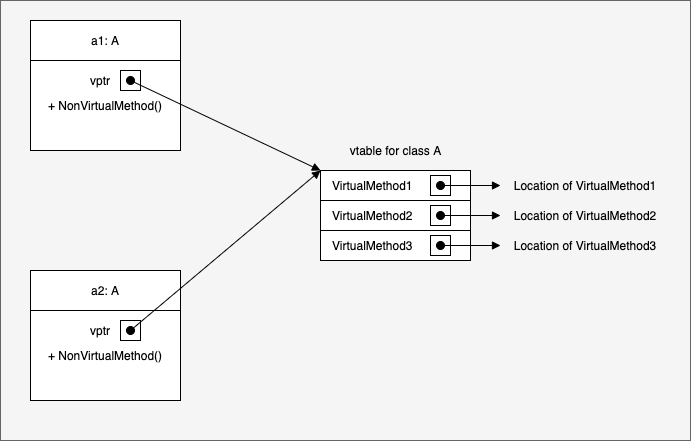

The diagram above was exported from draw.io. Its source (the exported page's mxGraphModel, read from the mxfile embedded in the PNG):
<mxGraphModel dx="818" dy="523" grid="1" gridSize="10" guides="1" tooltips="1" connect="1" arrows="1" fold="1" page="1" pageScale="1" pageWidth="827" pageHeight="1169" math="0" shadow="0">
  <root>
    <mxCell id="0" />
    <mxCell id="1" parent="0" />
    <mxCell id="WI43FYKNiNOWmtqDpD8h-22" value="" style="rounded=0;whiteSpace=wrap;html=1;align=left;fillColor=#f5f5f5;strokeColor=#666666;fontColor=#333333;" vertex="1" parent="1">
      <mxGeometry x="40" y="160" width="690" height="440" as="geometry" />
    </mxCell>
    <mxCell id="WI43FYKNiNOWmtqDpD8h-2" value="a1: A" style="rounded=0;whiteSpace=wrap;html=1;" vertex="1" parent="1">
      <mxGeometry x="70" y="180" width="150" height="40" as="geometry" />
    </mxCell>
    <mxCell id="WI43FYKNiNOWmtqDpD8h-3" value="+ NonVirtualMethod()" style="rounded=0;whiteSpace=wrap;html=1;" vertex="1" parent="1">
      <mxGeometry x="70" y="220" width="150" height="90" as="geometry" />
    </mxCell>
    <mxCell id="WI43FYKNiNOWmtqDpD8h-4" value="" style="rounded=0;whiteSpace=wrap;html=1;" vertex="1" parent="1">
      <mxGeometry x="160" y="230" width="20" height="20" as="geometry" />
    </mxCell>
    <mxCell id="WI43FYKNiNOWmtqDpD8h-5" value="" style="html=1;verticalAlign=bottom;startArrow=oval;startFill=1;endArrow=block;startSize=8;entryX=0;entryY=0;entryDx=0;entryDy=0;" edge="1" parent="1" target="WI43FYKNiNOWmtqDpD8h-10">
      <mxGeometry width="60" relative="1" as="geometry">
        <mxPoint x="170" y="240" as="sourcePoint" />
        <mxPoint x="340" y="280" as="targetPoint" />
      </mxGeometry>
    </mxCell>
    <mxCell id="WI43FYKNiNOWmtqDpD8h-6" value="a2: A" style="rounded=0;whiteSpace=wrap;html=1;" vertex="1" parent="1">
      <mxGeometry x="70" y="430" width="150" height="40" as="geometry" />
    </mxCell>
    <mxCell id="WI43FYKNiNOWmtqDpD8h-7" value="+ NonVirtualMethod()" style="rounded=0;whiteSpace=wrap;html=1;" vertex="1" parent="1">
      <mxGeometry x="70" y="470" width="150" height="90" as="geometry" />
    </mxCell>
    <mxCell id="WI43FYKNiNOWmtqDpD8h-8" value="" style="rounded=0;whiteSpace=wrap;html=1;" vertex="1" parent="1">
      <mxGeometry x="160" y="480" width="20" height="20" as="geometry" />
    </mxCell>
    <mxCell id="WI43FYKNiNOWmtqDpD8h-9" value="" style="html=1;verticalAlign=bottom;startArrow=oval;startFill=1;endArrow=block;startSize=8;" edge="1" parent="1">
      <mxGeometry width="60" relative="1" as="geometry">
        <mxPoint x="170" y="490" as="sourcePoint" />
        <mxPoint x="360" y="330" as="targetPoint" />
      </mxGeometry>
    </mxCell>
    <mxCell id="WI43FYKNiNOWmtqDpD8h-10" value="VirtualMethod1" style="rounded=0;whiteSpace=wrap;html=1;align=left;spacingLeft=10;" vertex="1" parent="1">
      <mxGeometry x="360" y="330" width="150" height="30" as="geometry" />
    </mxCell>
    <mxCell id="WI43FYKNiNOWmtqDpD8h-11" value="" style="rounded=0;whiteSpace=wrap;html=1;" vertex="1" parent="1">
      <mxGeometry x="470" y="335" width="20" height="20" as="geometry" />
    </mxCell>
    <mxCell id="WI43FYKNiNOWmtqDpD8h-12" value="" style="html=1;verticalAlign=bottom;startArrow=oval;startFill=1;endArrow=block;startSize=8;" edge="1" parent="1">
      <mxGeometry width="60" relative="1" as="geometry">
        <mxPoint x="480" y="345" as="sourcePoint" />
        <mxPoint x="540" y="345" as="targetPoint" />
      </mxGeometry>
    </mxCell>
    <mxCell id="WI43FYKNiNOWmtqDpD8h-13" value="VirtualMethod2" style="rounded=0;whiteSpace=wrap;html=1;align=left;spacingLeft=10;" vertex="1" parent="1">
      <mxGeometry x="360" y="360" width="150" height="30" as="geometry" />
    </mxCell>
    <mxCell id="WI43FYKNiNOWmtqDpD8h-14" value="" style="rounded=0;whiteSpace=wrap;html=1;" vertex="1" parent="1">
      <mxGeometry x="470" y="365" width="20" height="20" as="geometry" />
    </mxCell>
    <mxCell id="WI43FYKNiNOWmtqDpD8h-15" value="" style="html=1;verticalAlign=bottom;startArrow=oval;startFill=1;endArrow=block;startSize=8;" edge="1" parent="1">
      <mxGeometry width="60" relative="1" as="geometry">
        <mxPoint x="480" y="375" as="sourcePoint" />
        <mxPoint x="540" y="375" as="targetPoint" />
      </mxGeometry>
    </mxCell>
    <mxCell id="WI43FYKNiNOWmtqDpD8h-16" value="VirtualMethod3" style="rounded=0;whiteSpace=wrap;html=1;align=left;spacingLeft=10;" vertex="1" parent="1">
      <mxGeometry x="360" y="390" width="150" height="30" as="geometry" />
    </mxCell>
    <mxCell id="WI43FYKNiNOWmtqDpD8h-17" value="" style="rounded=0;whiteSpace=wrap;html=1;" vertex="1" parent="1">
      <mxGeometry x="470" y="395" width="20" height="20" as="geometry" />
    </mxCell>
    <mxCell id="WI43FYKNiNOWmtqDpD8h-18" value="" style="html=1;verticalAlign=bottom;startArrow=oval;startFill=1;endArrow=block;startSize=8;" edge="1" parent="1">
      <mxGeometry width="60" relative="1" as="geometry">
        <mxPoint x="480" y="405" as="sourcePoint" />
        <mxPoint x="540" y="405" as="targetPoint" />
      </mxGeometry>
    </mxCell>
    <mxCell id="WI43FYKNiNOWmtqDpD8h-19" value="vptr" style="text;html=1;strokeColor=none;fillColor=none;align=center;verticalAlign=middle;whiteSpace=wrap;rounded=0;" vertex="1" parent="1">
      <mxGeometry x="120" y="480" width="40" height="20" as="geometry" />
    </mxCell>
    <mxCell id="WI43FYKNiNOWmtqDpD8h-20" value="vptr" style="text;html=1;strokeColor=none;fillColor=none;align=center;verticalAlign=middle;whiteSpace=wrap;rounded=0;" vertex="1" parent="1">
      <mxGeometry x="120" y="230" width="40" height="20" as="geometry" />
    </mxCell>
    <mxCell id="WI43FYKNiNOWmtqDpD8h-21" value="vtable for class A" style="text;html=1;strokeColor=none;fillColor=none;align=center;verticalAlign=middle;whiteSpace=wrap;rounded=0;" vertex="1" parent="1">
      <mxGeometry x="381.5" y="300" width="107" height="20" as="geometry" />
    </mxCell>
    <mxCell id="WI43FYKNiNOWmtqDpD8h-23" value="Location of VirtualMethod1" style="text;html=1;strokeColor=none;fillColor=none;align=center;verticalAlign=middle;whiteSpace=wrap;rounded=0;" vertex="1" parent="1">
      <mxGeometry x="550" y="335" width="150" height="20" as="geometry" />
    </mxCell>
    <mxCell id="WI43FYKNiNOWmtqDpD8h-24" value="Location of VirtualMethod2" style="text;html=1;strokeColor=none;fillColor=none;align=center;verticalAlign=middle;whiteSpace=wrap;rounded=0;" vertex="1" parent="1">
      <mxGeometry x="550" y="365" width="150" height="20" as="geometry" />
    </mxCell>
    <mxCell id="WI43FYKNiNOWmtqDpD8h-25" value="Location of VirtualMethod3" style="text;html=1;strokeColor=none;fillColor=none;align=center;verticalAlign=middle;whiteSpace=wrap;rounded=0;" vertex="1" parent="1">
      <mxGeometry x="550" y="395" width="150" height="20" as="geometry" />
    </mxCell>
  </root>
</mxGraphModel>